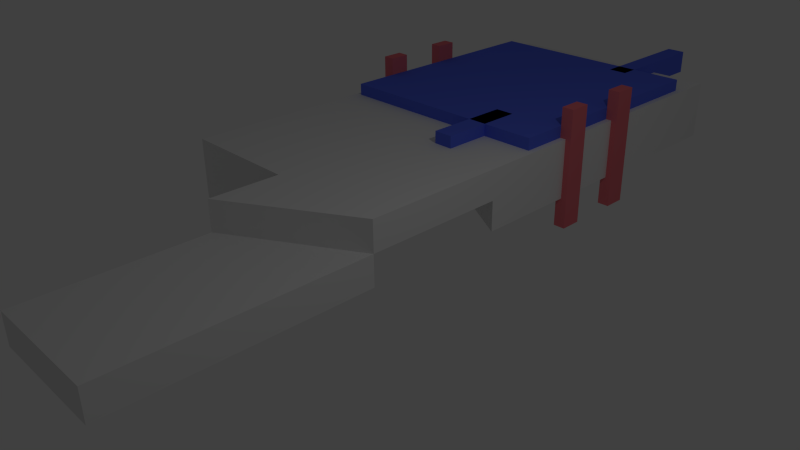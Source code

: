 # Source: PlatformPiece.blend  (saved by Blender 2.69.0; exported with 4.5.12 LTS)
import bpy
from mathutils import Matrix  # noqa: F401  (used for matrix-valued properties, if any)

bpy.ops.wm.read_factory_settings(use_empty=True)
scene = bpy.context.scene
scene.name = 'Scene'

# ---- collections
col_collection_1 = bpy.data.collections.new('Collection 1'); scene.collection.children.link(col_collection_1)

# ---- materials (node trees are filled in below, after node groups)
mat_material_003 = bpy.data.materials.new('Material.003')
mat_material_003.alpha_threshold = 0.0
mat_material_003.use_transparent_shadow = False
mat_material_003.diffuse_color = (0.8, 0.1752, 0.2058, 1.0)
mat_material_003.roughness = 0.5
mat_material_003.line_color = (0.0, 0.0, 0.0, 1.0)
mat_material = bpy.data.materials.new('Material')
mat_material.alpha_threshold = 0.0
mat_material.use_transparent_shadow = False
mat_material.diffuse_color = (0.1018, 0.1532, 0.8, 1.0)
mat_material.roughness = 0.5
mat_material.line_color = (0.0, 0.0, 0.0, 1.0)
mat_material_001 = bpy.data.materials.new('Material.001')
mat_material_001.alpha_threshold = 0.0
mat_material_001.use_transparent_shadow = False
mat_material_001.diffuse_color = (0.1018, 0.1532, 0.8, 1.0)
mat_material_001.roughness = 0.5
mat_material_001.line_color = (0.0, 0.0, 0.0, 1.0)
mat_material_002 = bpy.data.materials.new('Material.002')
mat_material_002.alpha_threshold = 0.0
mat_material_002.use_transparent_shadow = False
mat_material_002.diffuse_color = (0.1018, 0.1532, 0.8, 1.0)
mat_material_002.roughness = 0.5
mat_material_002.line_color = (0.0, 0.0, 0.0, 1.0)
mat_material_004 = bpy.data.materials.new('Material.004')
mat_material_004.alpha_threshold = 0.0
mat_material_004.use_transparent_shadow = False
mat_material_004.diffuse_color = (0.8, 0.1752, 0.2058, 1.0)
mat_material_004.roughness = 0.5
mat_material_004.line_color = (0.0, 0.0, 0.0, 1.0)
mat_material_005 = bpy.data.materials.new('Material.005')
mat_material_005.alpha_threshold = 0.0
mat_material_005.use_transparent_shadow = False
mat_material_005.diffuse_color = (0.8, 0.1752, 0.2058, 1.0)
mat_material_005.roughness = 0.5
mat_material_005.line_color = (0.0, 0.0, 0.0, 1.0)
mat_material_006 = bpy.data.materials.new('Material.006')
mat_material_006.alpha_threshold = 0.0
mat_material_006.use_transparent_shadow = False
mat_material_006.diffuse_color = (0.8, 0.1752, 0.2058, 1.0)
mat_material_006.roughness = 0.5
mat_material_006.line_color = (0.0, 0.0, 0.0, 1.0)

# ---- material node trees

# ---- world
world_world = bpy.data.worlds.new('World'); scene.world = world_world
world_world.color = (0.05088, 0.05088, 0.05088)
world_world.use_sun_shadow = False
world_world.sun_shadow_jitter_overblur = 0.0
world_world.cycles.sampling_method = 'MANUAL'
world_world.cycles.sample_map_resolution = 256

# ---- cameras
cam_camera = bpy.data.cameras.new('Camera')
cam_camera.clip_end = 100.0
cam_camera.lens = 35.0
cam_camera.sensor_width = 32.0
cam_camera.sensor_height = 18.0
cam_camera.ortho_scale = 7.314
cam_camera.dof.focus_distance = 0.0
cam_camera.dof.aperture_fstop = 128.0

# ---- lights
light_lamp = bpy.data.lights.new('Lamp', 'POINT')
light_lamp.transmission_factor = 0.0
light_lamp.cutoff_distance = 30.0
light_lamp.energy = 100.0
light_lamp.shadow_buffer_clip_start = 1.001
light_lamp.shadow_soft_size = 0.1
light_lamp.shadow_maximum_resolution = 0.006
light_lamp.use_absolute_resolution = True
light_lamp.cycles.use_multiple_importance_sampling = False

# ---- meshes
me_cube_017 = bpy.data.meshes.new('Cube.017')
me_cube_017.from_pydata([(-1.0, -1.0, -1.0), (-1.0, 1.0, -1.0), (1.0, 1.0, -1.0), (1.0, -1.0, -1.0), (-1.0, -1.0, 1.0), (-1.0, 1.0, 1.0), (1.0, 1.0, 1.0), (1.0, -1.0, 1.0)], [], [(4, 5, 1, 0), (5, 6, 2, 1), (6, 7, 3, 2), (7, 4, 0, 3), (0, 1, 2, 3), (7, 6, 5, 4)])
me_cube_017.materials.append(mat_material_003)
me_cube_017.use_remesh_preserve_volume = False
me_cube_017.use_remesh_preserve_attributes = False
me_cube_017.use_mirror_vertex_groups = False
me_cube_017.update()
me_cube_014 = bpy.data.meshes.new('Cube.014')
me_cube_014.from_pydata([(-7.629e-06, -1.0, -1.0), (-7.629e-06, 1.0, -1.0), (2.0, 1.0, -1.0), (2.0, -1.0, -1.0), (-7.629e-06, -1.0, 1.0), (-7.629e-06, 1.0, 1.0), (2.0, 1.0, 1.0), (2.0, -1.0, 1.0)], [], [(4, 5, 1, 0), (5, 6, 2, 1), (6, 7, 3, 2), (7, 4, 0, 3), (0, 1, 2, 3), (7, 6, 5, 4)])
me_cube_014.materials.append(mat_material)
me_cube_014.use_remesh_preserve_volume = False
me_cube_014.use_remesh_preserve_attributes = False
me_cube_014.use_mirror_vertex_groups = False
me_cube_014.update()
me_cube_013 = bpy.data.meshes.new('Cube.013')
me_cube_013.from_pydata([(-2.0, 1.333, 1.0), (-2.0, 1.333, -1.0), (-2.0, 0.0, -1.0), (-2.0, -7.401e-17, 1.0), (0.0, 1.333, 1.0), (0.0, 1.333, -1.0), (-0.6216, 0.5045, -1.0), (-1.232, 0.622, -1.0), (-0.8739, 0.1682, -1.0), (-1.0, 0.0, -1.0), (-1.732, 0.3333, -1.0), (-1.0, 0.0, 1.0), (0.0, -1.12e-08, 1.0), (0.0, -1.12e-08, 0.0), (0.0, 0.3849, 0.0), (0.0, 0.3849, -0.2887), (0.0, 0.3849, -1.0), (0.0, -1.12e-08, -1.0), (0.0, -0.6667, -1.0), (-1.0, -0.6667, -1.0), (-1.0, -0.1925, 0.0), (-1.0, -0.1925, 1.0), (-1.0, -0.6667, 0.0), (0.0, -0.6667, 0.0), (0.0, -0.3364, 0.0), (-1.0, -0.4317, 0.0), (-1.732, 0.3333, 0.0), (-1.232, 0.622, 0.0)], [], [(0, 1, 2, 3), (1, 0, 4, 5), (18, 13, 24, 23), (4, 14, 15, 5), (12, 13, 14, 4), (18, 17, 13), (16, 5, 15), (18, 23, 22, 19), (19, 9, 17, 18), (9, 8, 17), (6, 5, 16), (1, 7, 10), (10, 2, 1), (8, 9, 2, 10), (1, 5, 6, 7), (12, 4, 11, 21), (0, 3, 11, 4), (9, 11, 3, 2), (19, 22, 25, 20), (20, 9, 19), (20, 21, 11, 9), (12, 21, 20, 13), (24, 13, 20, 25), (25, 22, 23, 24), (26, 13, 8, 10), (13, 17, 8), (7, 27, 26, 10), (14, 13, 26, 27), (6, 16, 15, 14), (27, 7, 6, 14)])
me_cube_013.use_remesh_preserve_volume = False
me_cube_013.use_remesh_preserve_attributes = False
me_cube_013.use_mirror_vertex_groups = False
me_cube_013.update()
me_cube_015 = bpy.data.meshes.new('Cube.015')
me_cube_015.from_pydata([(-1.0, -1.0, -1.0), (-1.0, 1.0, -1.0), (1.0, 1.0, -1.0), (1.0, -1.0, -1.0), (-1.0, -1.0, 1.0), (-1.0, 1.0, 1.0), (1.0, 1.0, 1.0), (1.0, -1.0, 1.0)], [], [(4, 5, 1, 0), (5, 6, 2, 1), (6, 7, 3, 2), (7, 4, 0, 3), (0, 1, 2, 3), (7, 6, 5, 4)])
me_cube_015.materials.append(mat_material_001)
me_cube_015.use_remesh_preserve_volume = False
me_cube_015.use_remesh_preserve_attributes = False
me_cube_015.use_mirror_vertex_groups = False
me_cube_015.update()
me_cube_016 = bpy.data.meshes.new('Cube.016')
me_cube_016.from_pydata([(-7.629e-06, -1.0, -1.0), (-7.629e-06, 1.0, -1.0), (2.0, 1.0, -1.0), (2.0, -1.0, -1.0), (-7.629e-06, -1.0, 1.0), (-7.629e-06, 1.0, 1.0), (2.0, 1.0, 1.0), (2.0, -1.0, 1.0)], [], [(4, 5, 1, 0), (5, 6, 2, 1), (6, 7, 3, 2), (7, 4, 0, 3), (0, 1, 2, 3), (7, 6, 5, 4)])
me_cube_016.materials.append(mat_material_002)
me_cube_016.use_remesh_preserve_volume = False
me_cube_016.use_remesh_preserve_attributes = False
me_cube_016.use_mirror_vertex_groups = False
me_cube_016.update()
me_cube_018 = bpy.data.meshes.new('Cube.018')
me_cube_018.from_pydata([(-1.0, -1.0, -1.0), (-1.0, 1.0, -1.0), (1.0, 1.0, -1.0), (1.0, -1.0, -1.0), (-1.0, -1.0, 1.0), (-1.0, 1.0, 1.0), (1.0, 1.0, 1.0), (1.0, -1.0, 1.0)], [], [(4, 5, 1, 0), (5, 6, 2, 1), (6, 7, 3, 2), (7, 4, 0, 3), (0, 1, 2, 3), (7, 6, 5, 4)])
me_cube_018.materials.append(mat_material_004)
me_cube_018.use_remesh_preserve_volume = False
me_cube_018.use_remesh_preserve_attributes = False
me_cube_018.use_mirror_vertex_groups = False
me_cube_018.update()
me_cube_019 = bpy.data.meshes.new('Cube.019')
me_cube_019.from_pydata([(-1.0, -1.0, -1.0), (-1.0, 1.0, -1.0), (1.0, 1.0, -1.0), (1.0, -1.0, -1.0), (-1.0, -1.0, 1.0), (-1.0, 1.0, 1.0), (1.0, 1.0, 1.0), (1.0, -1.0, 1.0)], [], [(4, 5, 1, 0), (5, 6, 2, 1), (6, 7, 3, 2), (7, 4, 0, 3), (0, 1, 2, 3), (7, 6, 5, 4)])
me_cube_019.materials.append(mat_material_005)
me_cube_019.use_remesh_preserve_volume = False
me_cube_019.use_remesh_preserve_attributes = False
me_cube_019.use_mirror_vertex_groups = False
me_cube_019.update()
me_cube_020 = bpy.data.meshes.new('Cube.020')
me_cube_020.from_pydata([(-1.0, -1.0, -1.0), (-1.0, 1.0, -1.0), (1.0, 1.0, -1.0), (1.0, -1.0, -1.0), (-1.0, -1.0, 1.0), (-1.0, 1.0, 1.0), (1.0, 1.0, 1.0), (1.0, -1.0, 1.0)], [], [(4, 5, 1, 0), (5, 6, 2, 1), (6, 7, 3, 2), (7, 4, 0, 3), (0, 1, 2, 3), (7, 6, 5, 4)])
me_cube_020.materials.append(mat_material_006)
me_cube_020.use_remesh_preserve_volume = False
me_cube_020.use_remesh_preserve_attributes = False
me_cube_020.use_mirror_vertex_groups = False
me_cube_020.update()

# ---- objects
ob_cube = bpy.data.objects.new('Cube', me_cube_017)
ob_arm1 = bpy.data.objects.new('Arm1', me_cube_014)
ob_lamp = bpy.data.objects.new('Lamp', light_lamp)
ob_camera = bpy.data.objects.new('Camera', cam_camera)
ob_main = bpy.data.objects.new('Main', me_cube_013)
ob_servo = bpy.data.objects.new('Servo', me_cube_015)
ob_arm2 = bpy.data.objects.new('Arm2', me_cube_016)
ob_cube_001 = bpy.data.objects.new('Cube.001', me_cube_018)
ob_cube_002 = bpy.data.objects.new('Cube.002', me_cube_019)
ob_cube_003 = bpy.data.objects.new('Cube.003', me_cube_020)

# ---- transforms, parenting, visibility, modifiers, constraints
ob_cube.location = (-4.0, 5.36, 0.0)
ob_cube.scale = (0.1, 0.18, 1.0)
ob_cube.lineart.crease_threshold = 0.0
ob_arm1.location = (-1.3, 3.15, 0.5)
ob_arm1.scale = (0.16, 0.71, 0.2)
ob_arm1.lineart.crease_threshold = 0.0
ob_lamp.location = (4.076, 1.005, 5.904)
ob_lamp.rotation_euler = (0.6503, 0.05522, 1.866)
ob_lamp.lock_rotations_4d = False
ob_lamp.empty_display_type = 'ARROWS'
ob_lamp.color = (0.0, 0.0, 0.0, 0.0)
ob_lamp.lineart.crease_threshold = 0.0
ob_camera.location = (7.481, -6.508, 5.344)
ob_camera.rotation_euler = (1.109, 0.01082, 0.8149)
ob_camera.lock_rotations_4d = False
ob_camera.empty_display_type = 'ARROWS'
ob_camera.color = (0.0, 0.0, 0.0, 0.0)
ob_camera.display_type = 'WIRE'
ob_camera.lineart.crease_threshold = 0.0
ob_main.location = (0.0, 0.0, 0.0)
ob_main.scale = (2.0, 6.0, 0.5)
ob_main.lineart.crease_threshold = 0.0
ob_servo.location = (-2.0, 5.25, 0.5)
ob_servo.scale = (1.9, 2.05, 0.2)
ob_servo.lineart.crease_threshold = 0.0
ob_arm2.location = (-1.3, 8.0, 0.5)
ob_arm2.scale = (0.16, 1.0, 0.2)
ob_arm2.lineart.crease_threshold = 0.0
ob_cube_001.location = (-4.0, 4.15, 0.0)
ob_cube_001.scale = (0.1, 0.18, 1.0)
ob_cube_001.lineart.crease_threshold = 0.0
ob_cube_002.location = (0.0, 5.36, 0.0)
ob_cube_002.scale = (0.1, 0.18, 1.0)
ob_cube_002.lineart.crease_threshold = 0.0
ob_cube_003.location = (0.0, 4.15, 0.0)
ob_cube_003.scale = (0.1, 0.18, 1.0)
ob_cube_003.lineart.crease_threshold = 0.0

# ---- collection membership
col_collection_1.objects.link(ob_cube)
col_collection_1.objects.link(ob_arm1)
col_collection_1.objects.link(ob_lamp)
col_collection_1.objects.link(ob_camera)
col_collection_1.objects.link(ob_main)
col_collection_1.objects.link(ob_servo)
col_collection_1.objects.link(ob_arm2)
col_collection_1.objects.link(ob_cube_001)
col_collection_1.objects.link(ob_cube_002)
col_collection_1.objects.link(ob_cube_003)

# ---- scene / render settings (as saved in the file)
scene.camera = ob_camera
scene.frame_start = 1; scene.frame_end = 250; scene.frame_set(1)
scene.render.engine = 'BLENDER_EEVEE_NEXT'
scene.render.image_settings.compression = 90
scene.render.resolution_percentage = 50
scene.render.dither_intensity = 0.0
scene.cycles.use_denoising = False
scene.cycles.samples = 10
scene.cycles.sampling_pattern = 'TABULATED_SOBOL'
scene.cycles.light_sampling_threshold = 0.0
scene.cycles.use_adaptive_sampling = False
scene.cycles.use_light_tree = False
scene.cycles.blur_glossy = 0.0
scene.cycles.volume_bounces = 1
scene.cycles.pixel_filter_type = 'GAUSSIAN'
scene.cycles.sample_clamp_indirect = 0.0
scene.view_settings.view_transform = 'Standard'
scene.unit_settings.scale_length = 0.01
bpy.context.view_layer.update()
